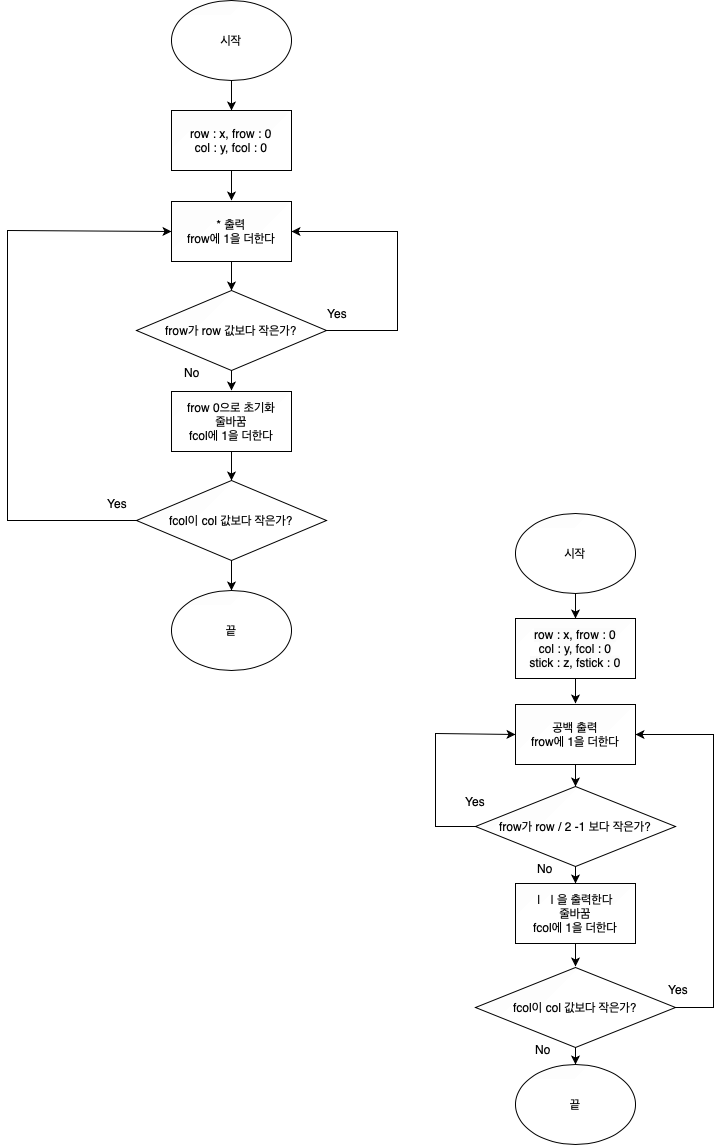

The diagram above was exported from draw.io. Its source (the exported page's mxGraphModel, read from the mxfile embedded in the PNG):
<mxGraphModel dx="984" dy="772" grid="1" gridSize="10" guides="1" tooltips="1" connect="1" arrows="1" fold="1" page="1" pageScale="1" pageWidth="827" pageHeight="1169" math="0" shadow="0">
  <root>
    <mxCell id="0" />
    <mxCell id="1" parent="0" />
    <mxCell id="S0zC9xOgUq6jf5N83XIn-1" value="시작" style="ellipse;whiteSpace=wrap;html=1;" parent="1" vertex="1">
      <mxGeometry x="228" y="10" width="120" height="80" as="geometry" />
    </mxCell>
    <mxCell id="S0zC9xOgUq6jf5N83XIn-2" value="row : x, frow : 0&lt;br&gt;col : y, fcol : 0" style="rounded=0;whiteSpace=wrap;html=1;" parent="1" vertex="1">
      <mxGeometry x="228" y="120" width="120" height="60" as="geometry" />
    </mxCell>
    <mxCell id="S0zC9xOgUq6jf5N83XIn-3" value="" style="endArrow=classic;html=1;rounded=0;exitX=0.5;exitY=1;exitDx=0;exitDy=0;entryX=0.5;entryY=0;entryDx=0;entryDy=0;" parent="1" source="S0zC9xOgUq6jf5N83XIn-1" target="S0zC9xOgUq6jf5N83XIn-2" edge="1">
      <mxGeometry width="50" height="50" relative="1" as="geometry">
        <mxPoint x="264" y="420" as="sourcePoint" />
        <mxPoint x="294" y="120" as="targetPoint" />
      </mxGeometry>
    </mxCell>
    <mxCell id="S0zC9xOgUq6jf5N83XIn-4" value="" style="endArrow=classic;html=1;rounded=0;exitX=0.5;exitY=1;exitDx=0;exitDy=0;" parent="1" source="S0zC9xOgUq6jf5N83XIn-2" edge="1">
      <mxGeometry width="50" height="50" relative="1" as="geometry">
        <mxPoint x="288" y="179" as="sourcePoint" />
        <mxPoint x="288" y="210" as="targetPoint" />
      </mxGeometry>
    </mxCell>
    <mxCell id="S0zC9xOgUq6jf5N83XIn-7" value="" style="edgeStyle=orthogonalEdgeStyle;rounded=0;orthogonalLoop=1;jettySize=auto;html=1;" parent="1" source="S0zC9xOgUq6jf5N83XIn-5" edge="1">
      <mxGeometry relative="1" as="geometry">
        <mxPoint x="288" y="300" as="targetPoint" />
      </mxGeometry>
    </mxCell>
    <mxCell id="S0zC9xOgUq6jf5N83XIn-5" value="* 출력&lt;br&gt;frow에 1을 더한다" style="rounded=0;whiteSpace=wrap;html=1;" parent="1" vertex="1">
      <mxGeometry x="228" y="211" width="120" height="60" as="geometry" />
    </mxCell>
    <mxCell id="S0zC9xOgUq6jf5N83XIn-6" value="frow가 row 값보다 작은가?" style="rhombus;whiteSpace=wrap;html=1;rounded=0;" parent="1" vertex="1">
      <mxGeometry x="193" y="300" width="190" height="80" as="geometry" />
    </mxCell>
    <mxCell id="S0zC9xOgUq6jf5N83XIn-9" value="" style="endArrow=classic;html=1;rounded=0;exitX=0.5;exitY=1;exitDx=0;exitDy=0;" parent="1" edge="1">
      <mxGeometry width="50" height="50" relative="1" as="geometry">
        <mxPoint x="288" y="380" as="sourcePoint" />
        <mxPoint x="288" y="400" as="targetPoint" />
      </mxGeometry>
    </mxCell>
    <mxCell id="S0zC9xOgUq6jf5N83XIn-10" value="frow 0으로 초기화&lt;br&gt;줄바꿈&lt;br&gt;fcol에 1을 더한다" style="rounded=0;whiteSpace=wrap;html=1;" parent="1" vertex="1">
      <mxGeometry x="228" y="401" width="120" height="60" as="geometry" />
    </mxCell>
    <mxCell id="S0zC9xOgUq6jf5N83XIn-11" value="No" style="text;html=1;strokeColor=none;fillColor=none;align=center;verticalAlign=middle;whiteSpace=wrap;rounded=0;" parent="1" vertex="1">
      <mxGeometry x="219" y="367" width="60" height="30" as="geometry" />
    </mxCell>
    <mxCell id="S0zC9xOgUq6jf5N83XIn-12" value="Yes" style="text;html=1;strokeColor=none;fillColor=none;align=center;verticalAlign=middle;whiteSpace=wrap;rounded=0;" parent="1" vertex="1">
      <mxGeometry x="364" y="308" width="60" height="30" as="geometry" />
    </mxCell>
    <mxCell id="S0zC9xOgUq6jf5N83XIn-14" value="" style="endArrow=classic;html=1;rounded=0;entryX=1;entryY=0.5;entryDx=0;entryDy=0;exitX=1;exitY=0.5;exitDx=0;exitDy=0;" parent="1" source="S0zC9xOgUq6jf5N83XIn-6" target="S0zC9xOgUq6jf5N83XIn-5" edge="1">
      <mxGeometry width="50" height="50" relative="1" as="geometry">
        <mxPoint x="264" y="380" as="sourcePoint" />
        <mxPoint x="454" y="314" as="targetPoint" />
        <Array as="points">
          <mxPoint x="454" y="340" />
          <mxPoint x="454" y="241" />
        </Array>
      </mxGeometry>
    </mxCell>
    <mxCell id="S0zC9xOgUq6jf5N83XIn-16" value="fcol이 col 값보다 작은가?" style="rhombus;whiteSpace=wrap;html=1;rounded=0;" parent="1" vertex="1">
      <mxGeometry x="193" y="490" width="190" height="80" as="geometry" />
    </mxCell>
    <mxCell id="S0zC9xOgUq6jf5N83XIn-17" value="" style="endArrow=classic;html=1;rounded=0;exitX=0.5;exitY=1;exitDx=0;exitDy=0;entryX=0.5;entryY=0;entryDx=0;entryDy=0;" parent="1" source="S0zC9xOgUq6jf5N83XIn-10" target="S0zC9xOgUq6jf5N83XIn-16" edge="1">
      <mxGeometry width="50" height="50" relative="1" as="geometry">
        <mxPoint x="264" y="380" as="sourcePoint" />
        <mxPoint x="314" y="330" as="targetPoint" />
      </mxGeometry>
    </mxCell>
    <mxCell id="S0zC9xOgUq6jf5N83XIn-18" value="Yes" style="text;html=1;strokeColor=none;fillColor=none;align=center;verticalAlign=middle;whiteSpace=wrap;rounded=0;" parent="1" vertex="1">
      <mxGeometry x="144" y="498" width="60" height="30" as="geometry" />
    </mxCell>
    <mxCell id="S0zC9xOgUq6jf5N83XIn-19" value="" style="endArrow=classic;html=1;rounded=0;entryX=0;entryY=0.5;entryDx=0;entryDy=0;exitX=0;exitY=0.5;exitDx=0;exitDy=0;" parent="1" source="S0zC9xOgUq6jf5N83XIn-16" target="S0zC9xOgUq6jf5N83XIn-5" edge="1">
      <mxGeometry width="50" height="50" relative="1" as="geometry">
        <mxPoint x="89" y="528" as="sourcePoint" />
        <mxPoint x="54" y="429" as="targetPoint" />
        <Array as="points">
          <mxPoint x="64" y="530" />
          <mxPoint x="64" y="240" />
        </Array>
      </mxGeometry>
    </mxCell>
    <mxCell id="S0zC9xOgUq6jf5N83XIn-20" value="" style="endArrow=classic;html=1;rounded=0;exitX=0.5;exitY=1;exitDx=0;exitDy=0;" parent="1" source="S0zC9xOgUq6jf5N83XIn-16" edge="1">
      <mxGeometry width="50" height="50" relative="1" as="geometry">
        <mxPoint x="264" y="380" as="sourcePoint" />
        <mxPoint x="288" y="600" as="targetPoint" />
      </mxGeometry>
    </mxCell>
    <mxCell id="S0zC9xOgUq6jf5N83XIn-24" value="끝" style="ellipse;whiteSpace=wrap;html=1;" parent="1" vertex="1">
      <mxGeometry x="228" y="600" width="120" height="80" as="geometry" />
    </mxCell>
    <mxCell id="S0zC9xOgUq6jf5N83XIn-29" value="" style="edgeStyle=orthogonalEdgeStyle;rounded=0;orthogonalLoop=1;jettySize=auto;html=1;" parent="1" source="S0zC9xOgUq6jf5N83XIn-25" target="S0zC9xOgUq6jf5N83XIn-28" edge="1">
      <mxGeometry relative="1" as="geometry" />
    </mxCell>
    <mxCell id="S0zC9xOgUq6jf5N83XIn-25" value="시작" style="ellipse;whiteSpace=wrap;html=1;" parent="1" vertex="1">
      <mxGeometry x="572" y="523" width="120" height="80" as="geometry" />
    </mxCell>
    <mxCell id="S0zC9xOgUq6jf5N83XIn-32" value="" style="edgeStyle=orthogonalEdgeStyle;rounded=0;orthogonalLoop=1;jettySize=auto;html=1;" parent="1" source="S0zC9xOgUq6jf5N83XIn-28" edge="1">
      <mxGeometry relative="1" as="geometry">
        <mxPoint x="632" y="713" as="targetPoint" />
      </mxGeometry>
    </mxCell>
    <mxCell id="S0zC9xOgUq6jf5N83XIn-28" value="&lt;span style=&quot;color: rgb(0, 0, 0); font-family: Helvetica; font-size: 12px; font-style: normal; font-variant-ligatures: normal; font-variant-caps: normal; font-weight: 400; letter-spacing: normal; orphans: 2; text-align: center; text-indent: 0px; text-transform: none; widows: 2; word-spacing: 0px; -webkit-text-stroke-width: 0px; background-color: rgb(251, 251, 251); text-decoration-thickness: initial; text-decoration-style: initial; text-decoration-color: initial; float: none; display: inline !important;&quot;&gt;row : x, frow : 0&lt;/span&gt;&lt;br style=&quot;border-color: var(--border-color); color: rgb(0, 0, 0); font-family: Helvetica; font-size: 12px; font-style: normal; font-variant-ligatures: normal; font-variant-caps: normal; font-weight: 400; letter-spacing: normal; orphans: 2; text-align: center; text-indent: 0px; text-transform: none; widows: 2; word-spacing: 0px; -webkit-text-stroke-width: 0px; background-color: rgb(251, 251, 251); text-decoration-thickness: initial; text-decoration-style: initial; text-decoration-color: initial;&quot;&gt;&lt;span style=&quot;color: rgb(0, 0, 0); font-family: Helvetica; font-size: 12px; font-style: normal; font-variant-ligatures: normal; font-variant-caps: normal; font-weight: 400; letter-spacing: normal; orphans: 2; text-align: center; text-indent: 0px; text-transform: none; widows: 2; word-spacing: 0px; -webkit-text-stroke-width: 0px; background-color: rgb(251, 251, 251); text-decoration-thickness: initial; text-decoration-style: initial; text-decoration-color: initial; float: none; display: inline !important;&quot;&gt;col : y, fcol : 0&lt;/span&gt;&lt;br style=&quot;border-color: var(--border-color); color: rgb(0, 0, 0); font-family: Helvetica; font-size: 12px; font-style: normal; font-variant-ligatures: normal; font-variant-caps: normal; font-weight: 400; letter-spacing: normal; orphans: 2; text-align: center; text-indent: 0px; text-transform: none; widows: 2; word-spacing: 0px; -webkit-text-stroke-width: 0px; background-color: rgb(251, 251, 251); text-decoration-thickness: initial; text-decoration-style: initial; text-decoration-color: initial;&quot;&gt;&lt;span style=&quot;color: rgb(0, 0, 0); font-family: Helvetica; font-size: 12px; font-style: normal; font-variant-ligatures: normal; font-variant-caps: normal; font-weight: 400; letter-spacing: normal; orphans: 2; text-align: center; text-indent: 0px; text-transform: none; widows: 2; word-spacing: 0px; -webkit-text-stroke-width: 0px; background-color: rgb(251, 251, 251); text-decoration-thickness: initial; text-decoration-style: initial; text-decoration-color: initial; float: none; display: inline !important;&quot;&gt;stick : z, fstick : 0&lt;/span&gt;" style="whiteSpace=wrap;html=1;" parent="1" vertex="1">
      <mxGeometry x="572" y="628" width="120" height="60" as="geometry" />
    </mxCell>
    <mxCell id="S0zC9xOgUq6jf5N83XIn-33" value="frow가 row / 2 -1 보다 작은가?" style="rhombus;whiteSpace=wrap;html=1;" parent="1" vertex="1">
      <mxGeometry x="532" y="796" width="200" height="80" as="geometry" />
    </mxCell>
    <mxCell id="S0zC9xOgUq6jf5N83XIn-34" value="" style="endArrow=classic;html=1;rounded=0;exitX=0.5;exitY=1;exitDx=0;exitDy=0;" parent="1" source="S0zC9xOgUq6jf5N83XIn-33" edge="1">
      <mxGeometry width="50" height="50" relative="1" as="geometry">
        <mxPoint x="672" y="823" as="sourcePoint" />
        <mxPoint x="632" y="893" as="targetPoint" />
      </mxGeometry>
    </mxCell>
    <mxCell id="S0zC9xOgUq6jf5N83XIn-38" value="공백 출력&lt;br&gt;frow에 1을 더한다" style="rounded=0;whiteSpace=wrap;html=1;" parent="1" vertex="1">
      <mxGeometry x="572" y="714" width="120" height="60" as="geometry" />
    </mxCell>
    <mxCell id="S0zC9xOgUq6jf5N83XIn-39" value="" style="endArrow=classic;html=1;rounded=0;entryX=0.5;entryY=0;entryDx=0;entryDy=0;exitX=0.5;exitY=1;exitDx=0;exitDy=0;" parent="1" source="S0zC9xOgUq6jf5N83XIn-38" target="S0zC9xOgUq6jf5N83XIn-33" edge="1">
      <mxGeometry width="50" height="50" relative="1" as="geometry">
        <mxPoint x="452" y="613" as="sourcePoint" />
        <mxPoint x="502" y="563" as="targetPoint" />
      </mxGeometry>
    </mxCell>
    <mxCell id="S0zC9xOgUq6jf5N83XIn-40" value="" style="endArrow=classic;html=1;rounded=0;exitX=0;exitY=0.5;exitDx=0;exitDy=0;entryX=0;entryY=0.5;entryDx=0;entryDy=0;" parent="1" source="S0zC9xOgUq6jf5N83XIn-33" target="S0zC9xOgUq6jf5N83XIn-38" edge="1">
      <mxGeometry width="50" height="50" relative="1" as="geometry">
        <mxPoint x="452" y="683" as="sourcePoint" />
        <mxPoint x="502" y="633" as="targetPoint" />
        <Array as="points">
          <mxPoint x="492" y="836" />
          <mxPoint x="492" y="743" />
        </Array>
      </mxGeometry>
    </mxCell>
    <mxCell id="S0zC9xOgUq6jf5N83XIn-41" value="Yes" style="text;html=1;strokeColor=none;fillColor=none;align=center;verticalAlign=middle;whiteSpace=wrap;rounded=0;" parent="1" vertex="1">
      <mxGeometry x="502" y="796" width="60" height="30" as="geometry" />
    </mxCell>
    <mxCell id="S0zC9xOgUq6jf5N83XIn-42" value="No" style="text;html=1;strokeColor=none;fillColor=none;align=center;verticalAlign=middle;whiteSpace=wrap;rounded=0;" parent="1" vertex="1">
      <mxGeometry x="572" y="863" width="60" height="30" as="geometry" />
    </mxCell>
    <mxCell id="S0zC9xOgUq6jf5N83XIn-46" value="" style="edgeStyle=orthogonalEdgeStyle;rounded=0;orthogonalLoop=1;jettySize=auto;html=1;" parent="1" source="S0zC9xOgUq6jf5N83XIn-43" edge="1">
      <mxGeometry relative="1" as="geometry">
        <mxPoint x="632" y="976" as="targetPoint" />
      </mxGeometry>
    </mxCell>
    <mxCell id="S0zC9xOgUq6jf5N83XIn-43" value="|&amp;nbsp; &amp;nbsp;| 을 출력한다&lt;br&gt;줄바꿈&lt;br&gt;fcol에 1을 더한다" style="rounded=0;whiteSpace=wrap;html=1;" parent="1" vertex="1">
      <mxGeometry x="572" y="893" width="120" height="60" as="geometry" />
    </mxCell>
    <mxCell id="S0zC9xOgUq6jf5N83XIn-54" style="edgeStyle=orthogonalEdgeStyle;rounded=0;orthogonalLoop=1;jettySize=auto;html=1;exitX=0.5;exitY=1;exitDx=0;exitDy=0;entryX=0.5;entryY=0;entryDx=0;entryDy=0;" parent="1" source="S0zC9xOgUq6jf5N83XIn-47" target="S0zC9xOgUq6jf5N83XIn-53" edge="1">
      <mxGeometry relative="1" as="geometry" />
    </mxCell>
    <mxCell id="S0zC9xOgUq6jf5N83XIn-47" value="fcol이 col 값보다 작은가?" style="rhombus;whiteSpace=wrap;html=1;" parent="1" vertex="1">
      <mxGeometry x="532" y="977" width="200" height="80" as="geometry" />
    </mxCell>
    <mxCell id="S0zC9xOgUq6jf5N83XIn-48" value="" style="endArrow=classic;html=1;rounded=0;exitX=1;exitY=0.5;exitDx=0;exitDy=0;entryX=1;entryY=0.5;entryDx=0;entryDy=0;" parent="1" source="S0zC9xOgUq6jf5N83XIn-47" target="S0zC9xOgUq6jf5N83XIn-38" edge="1">
      <mxGeometry width="50" height="50" relative="1" as="geometry">
        <mxPoint x="732" y="1010" as="sourcePoint" />
        <mxPoint x="782" y="960" as="targetPoint" />
        <Array as="points">
          <mxPoint x="770" y="1017" />
          <mxPoint x="770" y="744" />
        </Array>
      </mxGeometry>
    </mxCell>
    <mxCell id="S0zC9xOgUq6jf5N83XIn-49" value="Yes" style="text;html=1;strokeColor=none;fillColor=none;align=center;verticalAlign=middle;whiteSpace=wrap;rounded=0;" parent="1" vertex="1">
      <mxGeometry x="705" y="984" width="60" height="30" as="geometry" />
    </mxCell>
    <mxCell id="S0zC9xOgUq6jf5N83XIn-50" value="No" style="text;html=1;strokeColor=none;fillColor=none;align=center;verticalAlign=middle;whiteSpace=wrap;rounded=0;" parent="1" vertex="1">
      <mxGeometry x="570" y="1044" width="60" height="30" as="geometry" />
    </mxCell>
    <mxCell id="S0zC9xOgUq6jf5N83XIn-53" value="끝" style="ellipse;whiteSpace=wrap;html=1;" parent="1" vertex="1">
      <mxGeometry x="572" y="1074" width="120" height="80" as="geometry" />
    </mxCell>
  </root>
</mxGraphModel>